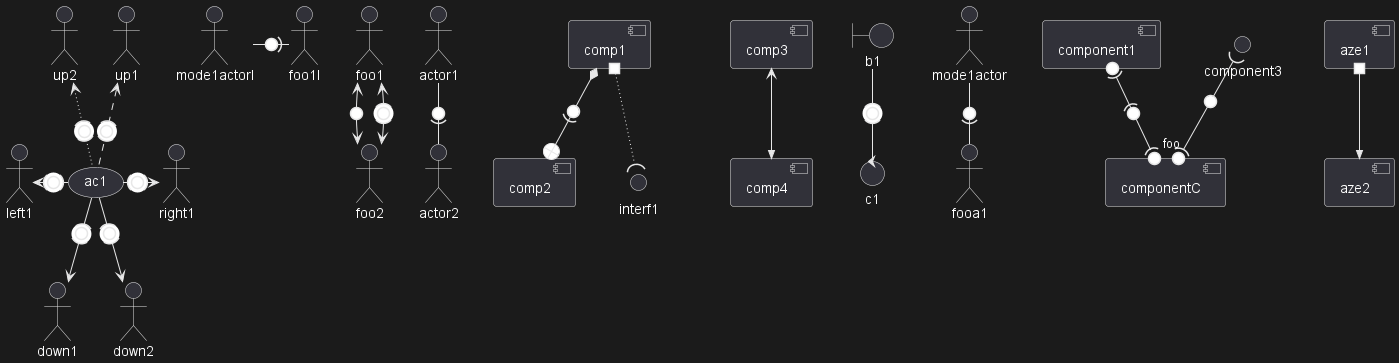

The diagram above was rendered by PlantUML. Its source (embedded in the PNG):
@startuml
actor foo1
actor foo2
foo1 <-0-> foo2
foo1 <-(0)-> foo2
 
(ac1) -le(0)-> left1
ac1 -ri(0)-> right1
ac1 .up(0).> up1
ac1 ~up(0)~> up2
ac1 -do(0)-> down1
ac1 -do(0)-> down2
 
actor1 -0)- actor2
 
component comp1
component comp2
comp1 *-0)-+ comp2
[comp3] <-->> [comp4]

boundary b1
control c1
b1 -(0)- c1

component comp1
interface interf1
comp1 #~~( interf1

:mode1actor: -0)- fooa1
:mode1actorl: -ri0)- foo1l

[component1] 0)-(0-(0 [componentC]
() component3 )-0-(0 "foo" [componentC]

[aze1] #-->> [aze2]
@enduml